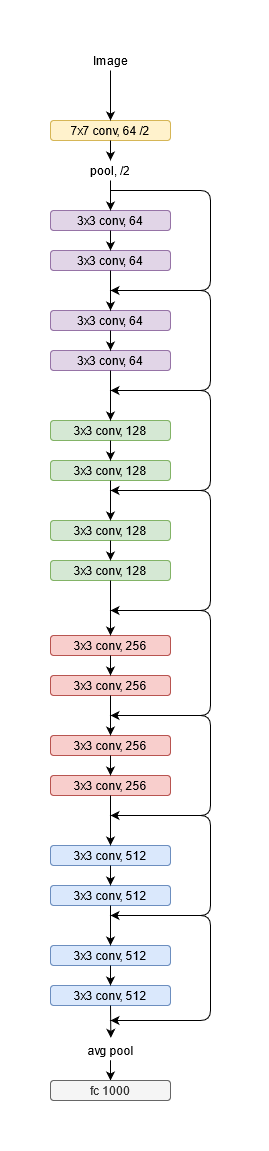

The diagram above was exported from draw.io. Its source (the exported page's mxGraphModel, read from the mxfile embedded in the PNG):
<mxGraphModel dx="1038" dy="536" grid="1" gridSize="10" guides="1" tooltips="1" connect="1" arrows="1" fold="1" page="1" pageScale="1" pageWidth="827" pageHeight="1169" math="0" shadow="0">
  <root>
    <mxCell id="0" />
    <mxCell id="1" parent="0" />
    <mxCell id="AKDlIkUONHNxXNs5_Zz--1" value="7x7 conv, 64 /2" style="rounded=1;whiteSpace=wrap;html=1;fillColor=#fff2cc;strokeColor=#d6b656;" vertex="1" parent="1">
      <mxGeometry x="200" y="100" width="120" height="20" as="geometry" />
    </mxCell>
    <mxCell id="AKDlIkUONHNxXNs5_Zz--2" value="Image" style="text;html=1;align=center;verticalAlign=middle;resizable=0;points=[];autosize=1;strokeColor=none;" vertex="1" parent="1">
      <mxGeometry x="235" y="30" width="50" height="20" as="geometry" />
    </mxCell>
    <mxCell id="AKDlIkUONHNxXNs5_Zz--3" value="" style="endArrow=classic;html=1;entryX=0.5;entryY=0;entryDx=0;entryDy=0;exitX=0.5;exitY=1;exitDx=0;exitDy=0;exitPerimeter=0;" edge="1" parent="1" source="AKDlIkUONHNxXNs5_Zz--2" target="AKDlIkUONHNxXNs5_Zz--1">
      <mxGeometry width="50" height="50" relative="1" as="geometry">
        <mxPoint x="240" y="90" as="sourcePoint" />
        <mxPoint x="350" y="270" as="targetPoint" />
      </mxGeometry>
    </mxCell>
    <mxCell id="AKDlIkUONHNxXNs5_Zz--4" value="pool, /2" style="text;html=1;strokeColor=none;fillColor=none;align=center;verticalAlign=middle;whiteSpace=wrap;rounded=0;" vertex="1" parent="1">
      <mxGeometry x="230" y="140" width="60" height="20" as="geometry" />
    </mxCell>
    <mxCell id="AKDlIkUONHNxXNs5_Zz--5" value="" style="endArrow=classic;html=1;exitX=0.5;exitY=1;exitDx=0;exitDy=0;entryX=0.5;entryY=0;entryDx=0;entryDy=0;" edge="1" parent="1" source="AKDlIkUONHNxXNs5_Zz--1" target="AKDlIkUONHNxXNs5_Zz--4">
      <mxGeometry width="50" height="50" relative="1" as="geometry">
        <mxPoint x="280" y="320" as="sourcePoint" />
        <mxPoint x="330" y="270" as="targetPoint" />
      </mxGeometry>
    </mxCell>
    <mxCell id="AKDlIkUONHNxXNs5_Zz--6" value="3x3 conv, 64" style="rounded=1;whiteSpace=wrap;html=1;fillColor=#e1d5e7;strokeColor=#9673a6;" vertex="1" parent="1">
      <mxGeometry x="200" y="190" width="120" height="20" as="geometry" />
    </mxCell>
    <mxCell id="AKDlIkUONHNxXNs5_Zz--7" value="" style="endArrow=classic;html=1;exitX=0.5;exitY=1;exitDx=0;exitDy=0;entryX=0.5;entryY=0;entryDx=0;entryDy=0;" edge="1" parent="1" source="AKDlIkUONHNxXNs5_Zz--4" target="AKDlIkUONHNxXNs5_Zz--6">
      <mxGeometry width="50" height="50" relative="1" as="geometry">
        <mxPoint x="270" y="110" as="sourcePoint" />
        <mxPoint x="270" y="150" as="targetPoint" />
      </mxGeometry>
    </mxCell>
    <mxCell id="AKDlIkUONHNxXNs5_Zz--8" value="3x3 conv, 64" style="rounded=1;whiteSpace=wrap;html=1;fillColor=#e1d5e7;strokeColor=#9673a6;" vertex="1" parent="1">
      <mxGeometry x="200" y="230" width="120" height="20" as="geometry" />
    </mxCell>
    <mxCell id="AKDlIkUONHNxXNs5_Zz--9" value="" style="endArrow=classic;html=1;entryX=0.5;entryY=0;entryDx=0;entryDy=0;exitX=0.5;exitY=1;exitDx=0;exitDy=0;" edge="1" parent="1" source="AKDlIkUONHNxXNs5_Zz--6" target="AKDlIkUONHNxXNs5_Zz--8">
      <mxGeometry width="50" height="50" relative="1" as="geometry">
        <mxPoint x="280" y="410" as="sourcePoint" />
        <mxPoint x="330" y="360" as="targetPoint" />
      </mxGeometry>
    </mxCell>
    <mxCell id="AKDlIkUONHNxXNs5_Zz--10" value="3x3 conv, 64" style="rounded=1;whiteSpace=wrap;html=1;fillColor=#e1d5e7;strokeColor=#9673a6;" vertex="1" parent="1">
      <mxGeometry x="200" y="290" width="120" height="20" as="geometry" />
    </mxCell>
    <mxCell id="AKDlIkUONHNxXNs5_Zz--11" value="" style="endArrow=classic;html=1;exitX=0.5;exitY=1;exitDx=0;exitDy=0;entryX=0.5;entryY=0;entryDx=0;entryDy=0;" edge="1" parent="1" target="AKDlIkUONHNxXNs5_Zz--10" source="AKDlIkUONHNxXNs5_Zz--8">
      <mxGeometry width="50" height="50" relative="1" as="geometry">
        <mxPoint x="260" y="240" as="sourcePoint" />
        <mxPoint x="270" y="230" as="targetPoint" />
      </mxGeometry>
    </mxCell>
    <mxCell id="AKDlIkUONHNxXNs5_Zz--12" value="3x3 conv, 64" style="rounded=1;whiteSpace=wrap;html=1;fillColor=#e1d5e7;strokeColor=#9673a6;" vertex="1" parent="1">
      <mxGeometry x="200" y="330" width="120" height="20" as="geometry" />
    </mxCell>
    <mxCell id="AKDlIkUONHNxXNs5_Zz--13" value="" style="endArrow=classic;html=1;entryX=0.5;entryY=0;entryDx=0;entryDy=0;exitX=0.5;exitY=1;exitDx=0;exitDy=0;" edge="1" parent="1" source="AKDlIkUONHNxXNs5_Zz--10" target="AKDlIkUONHNxXNs5_Zz--12">
      <mxGeometry width="50" height="50" relative="1" as="geometry">
        <mxPoint x="280" y="510" as="sourcePoint" />
        <mxPoint x="330" y="460" as="targetPoint" />
      </mxGeometry>
    </mxCell>
    <mxCell id="AKDlIkUONHNxXNs5_Zz--14" value="" style="endArrow=classic;html=1;" edge="1" parent="1">
      <mxGeometry width="50" height="50" relative="1" as="geometry">
        <mxPoint x="260" y="170" as="sourcePoint" />
        <mxPoint x="260" y="270" as="targetPoint" />
        <Array as="points">
          <mxPoint x="360" y="170" />
          <mxPoint x="360" y="270" />
        </Array>
      </mxGeometry>
    </mxCell>
    <mxCell id="AKDlIkUONHNxXNs5_Zz--15" value="" style="endArrow=classic;html=1;" edge="1" parent="1">
      <mxGeometry width="50" height="50" relative="1" as="geometry">
        <mxPoint x="260" y="270" as="sourcePoint" />
        <mxPoint x="260" y="370" as="targetPoint" />
        <Array as="points">
          <mxPoint x="360" y="270" />
          <mxPoint x="360" y="370" />
        </Array>
      </mxGeometry>
    </mxCell>
    <mxCell id="AKDlIkUONHNxXNs5_Zz--24" value="3x3 conv, 128" style="rounded=1;whiteSpace=wrap;html=1;fillColor=#d5e8d4;strokeColor=#82b366;" vertex="1" parent="1">
      <mxGeometry x="200" y="400" width="120" height="20" as="geometry" />
    </mxCell>
    <mxCell id="AKDlIkUONHNxXNs5_Zz--25" value="" style="endArrow=classic;html=1;exitX=0.5;exitY=1;exitDx=0;exitDy=0;entryX=0.5;entryY=0;entryDx=0;entryDy=0;" edge="1" parent="1" target="AKDlIkUONHNxXNs5_Zz--24" source="AKDlIkUONHNxXNs5_Zz--12">
      <mxGeometry width="50" height="50" relative="1" as="geometry">
        <mxPoint x="260" y="370" as="sourcePoint" />
        <mxPoint x="270" y="360" as="targetPoint" />
      </mxGeometry>
    </mxCell>
    <mxCell id="AKDlIkUONHNxXNs5_Zz--26" value="3x3 conv, 128" style="rounded=1;whiteSpace=wrap;html=1;fillColor=#d5e8d4;strokeColor=#82b366;" vertex="1" parent="1">
      <mxGeometry x="200" y="440" width="120" height="20" as="geometry" />
    </mxCell>
    <mxCell id="AKDlIkUONHNxXNs5_Zz--27" value="" style="endArrow=classic;html=1;entryX=0.5;entryY=0;entryDx=0;entryDy=0;exitX=0.5;exitY=1;exitDx=0;exitDy=0;" edge="1" parent="1" source="AKDlIkUONHNxXNs5_Zz--24" target="AKDlIkUONHNxXNs5_Zz--26">
      <mxGeometry width="50" height="50" relative="1" as="geometry">
        <mxPoint x="280" y="620" as="sourcePoint" />
        <mxPoint x="330" y="570" as="targetPoint" />
      </mxGeometry>
    </mxCell>
    <mxCell id="AKDlIkUONHNxXNs5_Zz--28" value="3x3 conv, 128" style="rounded=1;whiteSpace=wrap;html=1;fillColor=#d5e8d4;strokeColor=#82b366;" vertex="1" parent="1">
      <mxGeometry x="200" y="500" width="120" height="20" as="geometry" />
    </mxCell>
    <mxCell id="AKDlIkUONHNxXNs5_Zz--29" value="" style="endArrow=classic;html=1;exitX=0.5;exitY=1;exitDx=0;exitDy=0;entryX=0.5;entryY=0;entryDx=0;entryDy=0;" edge="1" parent="1" source="AKDlIkUONHNxXNs5_Zz--26" target="AKDlIkUONHNxXNs5_Zz--28">
      <mxGeometry width="50" height="50" relative="1" as="geometry">
        <mxPoint x="260" y="450" as="sourcePoint" />
        <mxPoint x="270" y="440" as="targetPoint" />
      </mxGeometry>
    </mxCell>
    <mxCell id="AKDlIkUONHNxXNs5_Zz--30" value="3x3 conv, 128" style="rounded=1;whiteSpace=wrap;html=1;fillColor=#d5e8d4;strokeColor=#82b366;" vertex="1" parent="1">
      <mxGeometry x="200" y="540" width="120" height="20" as="geometry" />
    </mxCell>
    <mxCell id="AKDlIkUONHNxXNs5_Zz--31" value="" style="endArrow=classic;html=1;entryX=0.5;entryY=0;entryDx=0;entryDy=0;exitX=0.5;exitY=1;exitDx=0;exitDy=0;" edge="1" parent="1" source="AKDlIkUONHNxXNs5_Zz--28" target="AKDlIkUONHNxXNs5_Zz--30">
      <mxGeometry width="50" height="50" relative="1" as="geometry">
        <mxPoint x="280" y="720" as="sourcePoint" />
        <mxPoint x="330" y="670" as="targetPoint" />
      </mxGeometry>
    </mxCell>
    <mxCell id="AKDlIkUONHNxXNs5_Zz--32" value="" style="endArrow=classic;html=1;" edge="1" parent="1">
      <mxGeometry width="50" height="50" relative="1" as="geometry">
        <mxPoint x="260" y="370" as="sourcePoint" />
        <mxPoint x="260" y="470" as="targetPoint" />
        <Array as="points">
          <mxPoint x="360" y="370" />
          <mxPoint x="360" y="470" />
        </Array>
      </mxGeometry>
    </mxCell>
    <mxCell id="AKDlIkUONHNxXNs5_Zz--33" value="" style="endArrow=classic;html=1;" edge="1" parent="1">
      <mxGeometry width="50" height="50" relative="1" as="geometry">
        <mxPoint x="260" y="470" as="sourcePoint" />
        <mxPoint x="260" y="590" as="targetPoint" />
        <Array as="points">
          <mxPoint x="360" y="470" />
          <mxPoint x="360" y="590" />
        </Array>
      </mxGeometry>
    </mxCell>
    <mxCell id="AKDlIkUONHNxXNs5_Zz--55" value="3x3 conv, 256" style="rounded=1;whiteSpace=wrap;html=1;fillColor=#f8cecc;strokeColor=#b85450;" vertex="1" parent="1">
      <mxGeometry x="200" y="615" width="120" height="20" as="geometry" />
    </mxCell>
    <mxCell id="AKDlIkUONHNxXNs5_Zz--56" value="" style="endArrow=classic;html=1;exitX=0.5;exitY=1;exitDx=0;exitDy=0;entryX=0.5;entryY=0;entryDx=0;entryDy=0;" edge="1" parent="1" target="AKDlIkUONHNxXNs5_Zz--55" source="AKDlIkUONHNxXNs5_Zz--30">
      <mxGeometry width="50" height="50" relative="1" as="geometry">
        <mxPoint x="260" y="585" as="sourcePoint" />
        <mxPoint x="270" y="575" as="targetPoint" />
      </mxGeometry>
    </mxCell>
    <mxCell id="AKDlIkUONHNxXNs5_Zz--57" value="3x3 conv, 256" style="rounded=1;whiteSpace=wrap;html=1;fillColor=#f8cecc;strokeColor=#b85450;" vertex="1" parent="1">
      <mxGeometry x="200" y="655" width="120" height="20" as="geometry" />
    </mxCell>
    <mxCell id="AKDlIkUONHNxXNs5_Zz--58" value="" style="endArrow=classic;html=1;entryX=0.5;entryY=0;entryDx=0;entryDy=0;exitX=0.5;exitY=1;exitDx=0;exitDy=0;" edge="1" parent="1" source="AKDlIkUONHNxXNs5_Zz--55" target="AKDlIkUONHNxXNs5_Zz--57">
      <mxGeometry width="50" height="50" relative="1" as="geometry">
        <mxPoint x="280" y="835" as="sourcePoint" />
        <mxPoint x="330" y="785" as="targetPoint" />
      </mxGeometry>
    </mxCell>
    <mxCell id="AKDlIkUONHNxXNs5_Zz--59" value="3x3 conv, 256" style="rounded=1;whiteSpace=wrap;html=1;fillColor=#f8cecc;strokeColor=#b85450;" vertex="1" parent="1">
      <mxGeometry x="200" y="715" width="120" height="20" as="geometry" />
    </mxCell>
    <mxCell id="AKDlIkUONHNxXNs5_Zz--60" value="" style="endArrow=classic;html=1;exitX=0.5;exitY=1;exitDx=0;exitDy=0;entryX=0.5;entryY=0;entryDx=0;entryDy=0;" edge="1" parent="1" source="AKDlIkUONHNxXNs5_Zz--57" target="AKDlIkUONHNxXNs5_Zz--59">
      <mxGeometry width="50" height="50" relative="1" as="geometry">
        <mxPoint x="260" y="665" as="sourcePoint" />
        <mxPoint x="270" y="655" as="targetPoint" />
      </mxGeometry>
    </mxCell>
    <mxCell id="AKDlIkUONHNxXNs5_Zz--61" value="3x3 conv, 256" style="rounded=1;whiteSpace=wrap;html=1;fillColor=#f8cecc;strokeColor=#b85450;" vertex="1" parent="1">
      <mxGeometry x="200" y="755" width="120" height="20" as="geometry" />
    </mxCell>
    <mxCell id="AKDlIkUONHNxXNs5_Zz--62" value="" style="endArrow=classic;html=1;entryX=0.5;entryY=0;entryDx=0;entryDy=0;exitX=0.5;exitY=1;exitDx=0;exitDy=0;" edge="1" parent="1" source="AKDlIkUONHNxXNs5_Zz--59" target="AKDlIkUONHNxXNs5_Zz--61">
      <mxGeometry width="50" height="50" relative="1" as="geometry">
        <mxPoint x="280" y="935" as="sourcePoint" />
        <mxPoint x="330" y="885" as="targetPoint" />
      </mxGeometry>
    </mxCell>
    <mxCell id="AKDlIkUONHNxXNs5_Zz--63" value="" style="endArrow=classic;html=1;" edge="1" parent="1">
      <mxGeometry width="50" height="50" relative="1" as="geometry">
        <mxPoint x="260" y="590" as="sourcePoint" />
        <mxPoint x="260" y="695" as="targetPoint" />
        <Array as="points">
          <mxPoint x="310" y="590" />
          <mxPoint x="360" y="590" />
          <mxPoint x="360" y="695" />
        </Array>
      </mxGeometry>
    </mxCell>
    <mxCell id="AKDlIkUONHNxXNs5_Zz--64" value="" style="endArrow=classic;html=1;" edge="1" parent="1">
      <mxGeometry width="50" height="50" relative="1" as="geometry">
        <mxPoint x="260" y="695" as="sourcePoint" />
        <mxPoint x="260" y="795" as="targetPoint" />
        <Array as="points">
          <mxPoint x="360" y="695" />
          <mxPoint x="360" y="795" />
        </Array>
      </mxGeometry>
    </mxCell>
    <mxCell id="AKDlIkUONHNxXNs5_Zz--65" value="3x3 conv, 512" style="rounded=1;whiteSpace=wrap;html=1;fillColor=#dae8fc;strokeColor=#6c8ebf;" vertex="1" parent="1">
      <mxGeometry x="200" y="825" width="120" height="20" as="geometry" />
    </mxCell>
    <mxCell id="AKDlIkUONHNxXNs5_Zz--66" value="" style="endArrow=classic;html=1;exitX=0.5;exitY=1;exitDx=0;exitDy=0;entryX=0.5;entryY=0;entryDx=0;entryDy=0;" edge="1" parent="1" source="AKDlIkUONHNxXNs5_Zz--61" target="AKDlIkUONHNxXNs5_Zz--65">
      <mxGeometry width="50" height="50" relative="1" as="geometry">
        <mxPoint x="260" y="795" as="sourcePoint" />
        <mxPoint x="270" y="785" as="targetPoint" />
      </mxGeometry>
    </mxCell>
    <mxCell id="AKDlIkUONHNxXNs5_Zz--67" value="3x3 conv, 512" style="rounded=1;whiteSpace=wrap;html=1;fillColor=#dae8fc;strokeColor=#6c8ebf;" vertex="1" parent="1">
      <mxGeometry x="200" y="865" width="120" height="20" as="geometry" />
    </mxCell>
    <mxCell id="AKDlIkUONHNxXNs5_Zz--68" value="" style="endArrow=classic;html=1;entryX=0.5;entryY=0;entryDx=0;entryDy=0;exitX=0.5;exitY=1;exitDx=0;exitDy=0;" edge="1" parent="1" source="AKDlIkUONHNxXNs5_Zz--65" target="AKDlIkUONHNxXNs5_Zz--67">
      <mxGeometry width="50" height="50" relative="1" as="geometry">
        <mxPoint x="280" y="1045" as="sourcePoint" />
        <mxPoint x="330" y="995" as="targetPoint" />
      </mxGeometry>
    </mxCell>
    <mxCell id="AKDlIkUONHNxXNs5_Zz--69" value="3x3 conv, 512" style="rounded=1;whiteSpace=wrap;html=1;fillColor=#dae8fc;strokeColor=#6c8ebf;" vertex="1" parent="1">
      <mxGeometry x="200" y="925" width="120" height="20" as="geometry" />
    </mxCell>
    <mxCell id="AKDlIkUONHNxXNs5_Zz--70" value="" style="endArrow=classic;html=1;exitX=0.5;exitY=1;exitDx=0;exitDy=0;entryX=0.5;entryY=0;entryDx=0;entryDy=0;" edge="1" parent="1" source="AKDlIkUONHNxXNs5_Zz--67" target="AKDlIkUONHNxXNs5_Zz--69">
      <mxGeometry width="50" height="50" relative="1" as="geometry">
        <mxPoint x="260" y="875" as="sourcePoint" />
        <mxPoint x="270" y="865" as="targetPoint" />
      </mxGeometry>
    </mxCell>
    <mxCell id="AKDlIkUONHNxXNs5_Zz--71" value="3x3 conv, 512" style="rounded=1;whiteSpace=wrap;html=1;fillColor=#dae8fc;strokeColor=#6c8ebf;" vertex="1" parent="1">
      <mxGeometry x="200" y="965" width="120" height="20" as="geometry" />
    </mxCell>
    <mxCell id="AKDlIkUONHNxXNs5_Zz--72" value="" style="endArrow=classic;html=1;entryX=0.5;entryY=0;entryDx=0;entryDy=0;exitX=0.5;exitY=1;exitDx=0;exitDy=0;" edge="1" parent="1" source="AKDlIkUONHNxXNs5_Zz--69" target="AKDlIkUONHNxXNs5_Zz--71">
      <mxGeometry width="50" height="50" relative="1" as="geometry">
        <mxPoint x="280" y="1145" as="sourcePoint" />
        <mxPoint x="330" y="1095" as="targetPoint" />
      </mxGeometry>
    </mxCell>
    <mxCell id="AKDlIkUONHNxXNs5_Zz--73" value="" style="endArrow=classic;html=1;" edge="1" parent="1">
      <mxGeometry width="50" height="50" relative="1" as="geometry">
        <mxPoint x="260" y="795" as="sourcePoint" />
        <mxPoint x="260" y="895" as="targetPoint" />
        <Array as="points">
          <mxPoint x="360" y="795" />
          <mxPoint x="360" y="895" />
        </Array>
      </mxGeometry>
    </mxCell>
    <mxCell id="AKDlIkUONHNxXNs5_Zz--74" value="" style="endArrow=classic;html=1;" edge="1" parent="1">
      <mxGeometry width="50" height="50" relative="1" as="geometry">
        <mxPoint x="260" y="895" as="sourcePoint" />
        <mxPoint x="260" y="1000" as="targetPoint" />
        <Array as="points">
          <mxPoint x="360" y="895" />
          <mxPoint x="360" y="1000" />
        </Array>
      </mxGeometry>
    </mxCell>
    <mxCell id="AKDlIkUONHNxXNs5_Zz--76" value="" style="endArrow=classic;html=1;exitX=0.5;exitY=1;exitDx=0;exitDy=0;entryX=0.506;entryY=-0.133;entryDx=0;entryDy=0;entryPerimeter=0;" edge="1" parent="1" source="AKDlIkUONHNxXNs5_Zz--71" target="AKDlIkUONHNxXNs5_Zz--77">
      <mxGeometry width="50" height="50" relative="1" as="geometry">
        <mxPoint x="140" y="1060" as="sourcePoint" />
        <mxPoint x="260" y="1020" as="targetPoint" />
      </mxGeometry>
    </mxCell>
    <mxCell id="AKDlIkUONHNxXNs5_Zz--81" style="edgeStyle=orthogonalEdgeStyle;rounded=0;orthogonalLoop=1;jettySize=auto;html=1;entryX=0.5;entryY=0;entryDx=0;entryDy=0;" edge="1" parent="1" source="AKDlIkUONHNxXNs5_Zz--77" target="AKDlIkUONHNxXNs5_Zz--80">
      <mxGeometry relative="1" as="geometry" />
    </mxCell>
    <mxCell id="AKDlIkUONHNxXNs5_Zz--77" value="avg pool" style="text;html=1;align=center;verticalAlign=middle;resizable=0;points=[];autosize=1;strokeColor=none;" vertex="1" parent="1">
      <mxGeometry x="230" y="1020" width="60" height="20" as="geometry" />
    </mxCell>
    <mxCell id="AKDlIkUONHNxXNs5_Zz--80" value="fc 1000" style="rounded=1;whiteSpace=wrap;html=1;fillColor=#f5f5f5;strokeColor=#666666;fontColor=#333333;" vertex="1" parent="1">
      <mxGeometry x="200" y="1060" width="120" height="20" as="geometry" />
    </mxCell>
  </root>
</mxGraphModel>